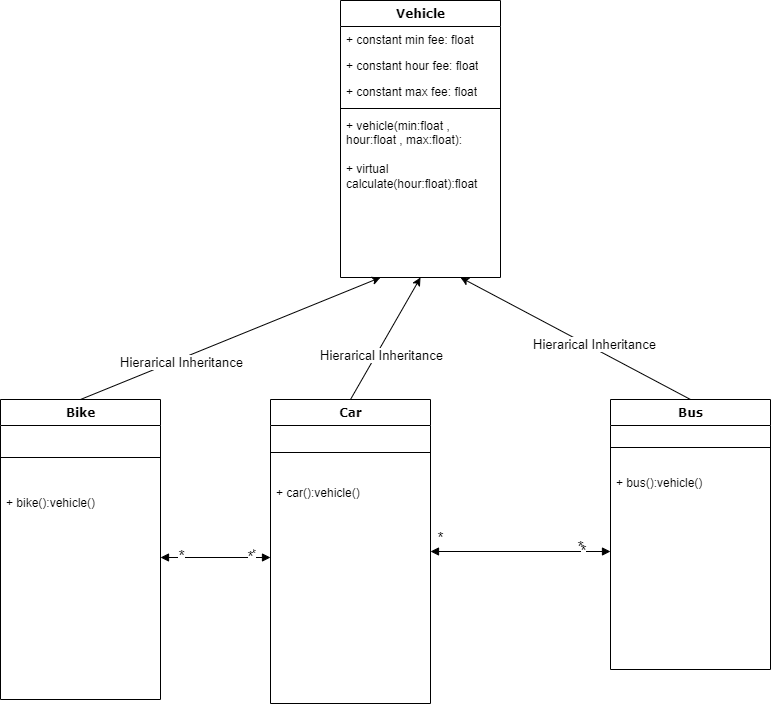

The diagram above was exported from draw.io. Its source (the exported page's mxGraphModel, read from the mxfile embedded in the PNG):
<mxGraphModel dx="1157" dy="643" grid="1" gridSize="10" guides="1" tooltips="1" connect="1" arrows="1" fold="1" page="1" pageScale="1" pageWidth="1100" pageHeight="850" background="none" math="0" shadow="0">
  <root>
    <mxCell id="0" />
    <mxCell id="1" parent="0" />
    <mxCell id="78961159f06e98e8-30" value="Vehicle" style="swimlane;html=1;fontStyle=1;align=center;verticalAlign=top;childLayout=stackLayout;horizontal=1;startSize=26;horizontalStack=0;resizeParent=1;resizeLast=0;collapsible=1;marginBottom=0;swimlaneFillColor=#ffffff;rounded=0;shadow=0;comic=0;labelBackgroundColor=none;strokeWidth=1;fillColor=none;fontFamily=Verdana;fontSize=12" parent="1" vertex="1">
      <mxGeometry x="430" y="83" width="160" height="277" as="geometry" />
    </mxCell>
    <mxCell id="78961159f06e98e8-31" value="+ constant min fee: float" style="text;html=1;strokeColor=none;fillColor=none;align=left;verticalAlign=top;spacingLeft=4;spacingRight=4;whiteSpace=wrap;overflow=hidden;rotatable=0;points=[[0,0.5],[1,0.5]];portConstraint=eastwest;" parent="78961159f06e98e8-30" vertex="1">
      <mxGeometry y="26" width="160" height="26" as="geometry" />
    </mxCell>
    <mxCell id="78961159f06e98e8-32" value="+ constant hour fee: float" style="text;html=1;strokeColor=none;fillColor=none;align=left;verticalAlign=top;spacingLeft=4;spacingRight=4;whiteSpace=wrap;overflow=hidden;rotatable=0;points=[[0,0.5],[1,0.5]];portConstraint=eastwest;" parent="78961159f06e98e8-30" vertex="1">
      <mxGeometry y="52" width="160" height="26" as="geometry" />
    </mxCell>
    <mxCell id="78961159f06e98e8-33" value="+ constant max fee: float" style="text;html=1;strokeColor=none;fillColor=none;align=left;verticalAlign=top;spacingLeft=4;spacingRight=4;whiteSpace=wrap;overflow=hidden;rotatable=0;points=[[0,0.5],[1,0.5]];portConstraint=eastwest;" parent="78961159f06e98e8-30" vertex="1">
      <mxGeometry y="78" width="160" height="26" as="geometry" />
    </mxCell>
    <mxCell id="78961159f06e98e8-38" value="" style="line;html=1;strokeWidth=1;fillColor=none;align=left;verticalAlign=middle;spacingTop=-1;spacingLeft=3;spacingRight=3;rotatable=0;labelPosition=right;points=[];portConstraint=eastwest;" parent="78961159f06e98e8-30" vertex="1">
      <mxGeometry y="104" width="160" height="8" as="geometry" />
    </mxCell>
    <mxCell id="78961159f06e98e8-39" value="+ vehicle(min:float , hour:float , max:float):&amp;nbsp;&lt;br&gt;&lt;br&gt;+ virtual calculate(hour:float):float&amp;nbsp;&lt;br&gt;&lt;br&gt;&lt;br&gt;&lt;span style=&quot;color: rgba(0, 0, 0, 0); font-family: monospace; font-size: 0px;&quot;&gt;%3CmxGraphModel%3E%3Croot%3E%3CmxCell%20id%3D%220%22%2F%3E%3CmxCell%20id%3D%221%22%20parent%3D%220%22%2F%3E%3CmxCell%20id%3D%222%22%20value%3D%22%2B%20vehicle(min%3Afloat%20%2C%20hour%3Afloat%20%2C%20max%3Afloat)%3A%26amp%3Bnbsp%3B%22%20style%3D%22text%3Bhtml%3D1%3BstrokeColor%3Dnone%3BfillColor%3Dnone%3Balign%3Dleft%3BverticalAlign%3Dtop%3BspacingLeft%3D4%3BspacingRight%3D4%3BwhiteSpace%3Dwrap%3Boverflow%3Dhidden%3Brotatable%3D0%3Bpoints%3D%5B%5B0%2C0.5%5D%2C%5B1%2C0.5%5D%5D%3BportConstraint%3Deastwest%3B%22%20vertex%3D%221%22%20parent%3D%221%22%3E%3CmxGeometry%20x%3D%22430%22%20y%3D%22195%22%20width%3D%22160%22%20height%3D%2248%22%20as%3D%22geometry%22%2F%3E%3C%2FmxCell%3E%3C%2Froot%3E%3C%2FmxGraphModel%3E&lt;/span&gt;&lt;br&gt;&lt;span style=&quot;color: rgba(0, 0, 0, 0); font-family: monospace; font-size: 0px;&quot;&gt;%3CmxGraphModel%3E%3Croot%3E%3CmxCell%20id%3D%220%22%2F%3E%3CmxCell%20id%3D%221%22%20parent%3D%220%22%2F%3E%3CmxCell%20id%3D%222%22%20value%3D%22%2B%20vehicle(min%3Afloat%20%2C%20hour%3Afloat%20%2C%20max%3Afloat)%3A%26amp%3Bnbsp%3B%22%20style%3D%22text%3Bhtml%3D1%3BstrokeColor%3Dnone%3BfillColor%3Dnone%3Balign%3Dleft%3BverticalAlign%3Dtop%3BspacingLeft%3D4%3BspacingRight%3D4%3BwhiteSpace%3Dwrap%3Boverflow%3Dhidden%3Brotatable%3D0%3Bpoints%3D%5B%5B0%2C0.5%5D%2C%5B1%2C0.5%5D%5D%3BportConstraint%3Deastwest%3B%22%20vertex%3D%221%22%20parent%3D%221%22%3E%3CmxGeometry%20x%3D%22430%22%20y%3D%22195%22%20width%3D%22160%22%20height%3D%2248%22%20as%3D%22geometry%22%2F%3E%3C%2FmxCell%3E%3C%2Froot%3E%3C%2FmxGraphModel%3E&lt;/span&gt;" style="text;html=1;strokeColor=none;fillColor=none;align=left;verticalAlign=top;spacingLeft=4;spacingRight=4;whiteSpace=wrap;overflow=hidden;rotatable=0;points=[[0,0.5],[1,0.5]];portConstraint=eastwest;" parent="78961159f06e98e8-30" vertex="1">
      <mxGeometry y="112" width="160" height="98" as="geometry" />
    </mxCell>
    <mxCell id="78961159f06e98e8-56" value="Bike" style="swimlane;html=1;fontStyle=1;align=center;verticalAlign=top;childLayout=stackLayout;horizontal=1;startSize=26;horizontalStack=0;resizeParent=1;resizeLast=0;collapsible=1;marginBottom=0;swimlaneFillColor=#ffffff;rounded=0;shadow=0;comic=0;labelBackgroundColor=none;strokeWidth=1;fillColor=none;fontFamily=Verdana;fontSize=12" parent="1" vertex="1">
      <mxGeometry x="90" y="482.00000000000006" width="160" height="300" as="geometry" />
    </mxCell>
    <mxCell id="78961159f06e98e8-64" value="" style="line;html=1;strokeWidth=1;fillColor=none;align=left;verticalAlign=middle;spacingTop=-1;spacingLeft=3;spacingRight=3;rotatable=0;labelPosition=right;points=[];portConstraint=eastwest;" parent="78961159f06e98e8-56" vertex="1">
      <mxGeometry y="26" width="160" height="64" as="geometry" />
    </mxCell>
    <mxCell id="78961159f06e98e8-65" value="+ bike():vehicle()&amp;nbsp;" style="text;html=1;strokeColor=none;fillColor=none;align=left;verticalAlign=top;spacingLeft=4;spacingRight=4;whiteSpace=wrap;overflow=hidden;rotatable=0;points=[[0,0.5],[1,0.5]];portConstraint=eastwest;" parent="78961159f06e98e8-56" vertex="1">
      <mxGeometry y="90" width="160" height="26" as="geometry" />
    </mxCell>
    <mxCell id="78961159f06e98e8-69" value="Car" style="swimlane;html=1;fontStyle=1;align=center;verticalAlign=top;childLayout=stackLayout;horizontal=1;startSize=26;horizontalStack=0;resizeParent=1;resizeLast=0;collapsible=1;marginBottom=0;swimlaneFillColor=#ffffff;rounded=0;shadow=0;comic=0;labelBackgroundColor=none;strokeWidth=1;fillColor=none;fontFamily=Verdana;fontSize=12" parent="1" vertex="1">
      <mxGeometry x="360" y="481.9999999999999" width="160" height="304" as="geometry" />
    </mxCell>
    <mxCell id="78961159f06e98e8-77" value="" style="line;html=1;strokeWidth=1;fillColor=none;align=left;verticalAlign=middle;spacingTop=-1;spacingLeft=3;spacingRight=3;rotatable=0;labelPosition=right;points=[];portConstraint=eastwest;" parent="78961159f06e98e8-69" vertex="1">
      <mxGeometry y="26" width="160" height="54" as="geometry" />
    </mxCell>
    <mxCell id="78961159f06e98e8-78" value="+ car():vehicle()&amp;nbsp;" style="text;html=1;strokeColor=none;fillColor=none;align=left;verticalAlign=top;spacingLeft=4;spacingRight=4;whiteSpace=wrap;overflow=hidden;rotatable=0;points=[[0,0.5],[1,0.5]];portConstraint=eastwest;" parent="78961159f06e98e8-69" vertex="1">
      <mxGeometry y="80" width="160" height="26" as="geometry" />
    </mxCell>
    <mxCell id="78961159f06e98e8-82" value="Bus" style="swimlane;html=1;fontStyle=1;align=center;verticalAlign=top;childLayout=stackLayout;horizontal=1;startSize=26;horizontalStack=0;resizeParent=1;resizeLast=0;collapsible=1;marginBottom=0;swimlaneFillColor=#ffffff;rounded=0;shadow=0;comic=0;labelBackgroundColor=none;strokeWidth=1;fillColor=none;fontFamily=Verdana;fontSize=12" parent="1" vertex="1">
      <mxGeometry x="700" y="482.00000000000006" width="160" height="270" as="geometry" />
    </mxCell>
    <mxCell id="78961159f06e98e8-90" value="" style="line;html=1;strokeWidth=1;fillColor=none;align=left;verticalAlign=middle;spacingTop=-1;spacingLeft=3;spacingRight=3;rotatable=0;labelPosition=right;points=[];portConstraint=eastwest;" parent="78961159f06e98e8-82" vertex="1">
      <mxGeometry y="26" width="160" height="44" as="geometry" />
    </mxCell>
    <mxCell id="78961159f06e98e8-94" value="+ bus():vehicle()&amp;nbsp;" style="text;html=1;strokeColor=none;fillColor=none;align=left;verticalAlign=top;spacingLeft=4;spacingRight=4;whiteSpace=wrap;overflow=hidden;rotatable=0;points=[[0,0.5],[1,0.5]];portConstraint=eastwest;" parent="78961159f06e98e8-82" vertex="1">
      <mxGeometry y="70" width="160" height="26" as="geometry" />
    </mxCell>
    <mxCell id="asMOQM6-vmLH3HJPWLaE-2" value="" style="endArrow=classic;html=1;rounded=0;exitX=0.5;exitY=0;exitDx=0;exitDy=0;entryX=0.25;entryY=1;entryDx=0;entryDy=0;" edge="1" parent="1" source="78961159f06e98e8-56" target="78961159f06e98e8-30">
      <mxGeometry width="50" height="50" relative="1" as="geometry">
        <mxPoint x="370" y="540" as="sourcePoint" />
        <mxPoint x="420" y="490" as="targetPoint" />
      </mxGeometry>
    </mxCell>
    <mxCell id="asMOQM6-vmLH3HJPWLaE-5" value="Hierarical Inheritance" style="edgeLabel;html=1;align=center;verticalAlign=middle;resizable=0;points=[];fontSize=13;" vertex="1" connectable="0" parent="asMOQM6-vmLH3HJPWLaE-2">
      <mxGeometry x="-0.3438" y="-3" relative="1" as="geometry">
        <mxPoint as="offset" />
      </mxGeometry>
    </mxCell>
    <mxCell id="asMOQM6-vmLH3HJPWLaE-3" value="" style="endArrow=classic;html=1;rounded=0;exitX=0.5;exitY=0;exitDx=0;exitDy=0;entryX=0.5;entryY=1;entryDx=0;entryDy=0;" edge="1" parent="1" source="78961159f06e98e8-69" target="78961159f06e98e8-30">
      <mxGeometry width="50" height="50" relative="1" as="geometry">
        <mxPoint x="370" y="540" as="sourcePoint" />
        <mxPoint x="420" y="490" as="targetPoint" />
        <Array as="points" />
      </mxGeometry>
    </mxCell>
    <mxCell id="asMOQM6-vmLH3HJPWLaE-6" value="&lt;span style=&quot;color: rgba(0, 0, 0, 0); font-family: monospace; font-size: 0px; text-align: start; background-color: rgb(248, 249, 250);&quot;&gt;%3CmxGraphModel%3E%3Croot%3E%3CmxCell%20id%3D%220%22%2F%3E%3CmxCell%20id%3D%221%22%20parent%3D%220%22%2F%3E%3CmxCell%20id%3D%222%22%20value%3D%22Hierarical%20Inheritance%22%20style%3D%22edgeLabel%3Bhtml%3D1%3Balign%3Dcenter%3BverticalAlign%3Dmiddle%3Bresizable%3D0%3Bpoints%3D%5B%5D%3BfontSize%3D13%3B%22%20vertex%3D%221%22%20connectable%3D%220%22%20parent%3D%221%22%3E%3CmxGeometry%20x%3D%22269.9388640777172%22%20y%3D%22444.59677521077424%22%20as%3D%22geometry%22%2F%3E%3C%2FmxCell%3E%3C%2Froot%3E%3C%2FmxGraphModel%3E&lt;/span&gt;&lt;span style=&quot;color: rgba(0, 0, 0, 0); font-family: monospace; font-size: 0px; text-align: start; background-color: rgb(248, 249, 250);&quot;&gt;%3CmxGraphModel%3E%3Croot%3E%3CmxCell%20id%3D%220%22%2F%3E%3CmxCell%20id%3D%221%22%20parent%3D%220%22%2F%3E%3CmxCell%20id%3D%222%22%20value%3D%22Hierarical%20Inheritance%22%20style%3D%22edgeLabel%3Bhtml%3D1%3Balign%3Dcenter%3BverticalAlign%3Dmiddle%3Bresizable%3D0%3Bpoints%3D%5B%5D%3BfontSize%3D13%3B%22%20vertex%3D%221%22%20connectable%3D%220%22%20parent%3D%221%22%3E%3CmxGeometry%20x%3D%22269.9388640777172%22%20y%3D%22444.59677521077424%22%20as%3D%22geometry%22%2F%3E%3C%2FmxCell%3E%3C%2Froot%3E%3C%2FmxGraphModel%3E&lt;/span&gt;" style="edgeLabel;html=1;align=center;verticalAlign=middle;resizable=0;points=[];fontSize=13;" vertex="1" connectable="0" parent="asMOQM6-vmLH3HJPWLaE-3">
      <mxGeometry x="-0.3903" relative="1" as="geometry">
        <mxPoint as="offset" />
      </mxGeometry>
    </mxCell>
    <mxCell id="asMOQM6-vmLH3HJPWLaE-7" value="Hierarical Inheritance" style="edgeLabel;html=1;align=center;verticalAlign=middle;resizable=0;points=[];fontSize=13;" vertex="1" connectable="0" parent="asMOQM6-vmLH3HJPWLaE-3">
      <mxGeometry x="-0.2351" y="-3" relative="1" as="geometry">
        <mxPoint x="1" as="offset" />
      </mxGeometry>
    </mxCell>
    <mxCell id="asMOQM6-vmLH3HJPWLaE-4" value="" style="endArrow=classic;html=1;rounded=0;exitX=0.5;exitY=0;exitDx=0;exitDy=0;entryX=0.75;entryY=1;entryDx=0;entryDy=0;" edge="1" parent="1" source="78961159f06e98e8-82" target="78961159f06e98e8-30">
      <mxGeometry width="50" height="50" relative="1" as="geometry">
        <mxPoint x="370" y="540" as="sourcePoint" />
        <mxPoint x="420" y="490" as="targetPoint" />
      </mxGeometry>
    </mxCell>
    <mxCell id="asMOQM6-vmLH3HJPWLaE-8" value="Hierarical Inheritance" style="edgeLabel;html=1;align=center;verticalAlign=middle;resizable=0;points=[];fontSize=13;" vertex="1" connectable="0" parent="asMOQM6-vmLH3HJPWLaE-4">
      <mxGeometry x="-0.1414" y="-4" relative="1" as="geometry">
        <mxPoint as="offset" />
      </mxGeometry>
    </mxCell>
    <mxCell id="asMOQM6-vmLH3HJPWLaE-9" value="" style="endArrow=block;startArrow=block;endFill=1;startFill=1;html=1;rounded=0;fontSize=13;" edge="1" parent="1">
      <mxGeometry width="160" relative="1" as="geometry">
        <mxPoint x="250" y="640" as="sourcePoint" />
        <mxPoint x="360" y="640" as="targetPoint" />
      </mxGeometry>
    </mxCell>
    <mxCell id="asMOQM6-vmLH3HJPWLaE-15" value="&lt;font style=&quot;font-size: 16px;&quot;&gt;*&lt;/font&gt;" style="edgeLabel;html=1;align=center;verticalAlign=middle;resizable=0;points=[];fontSize=13;" vertex="1" connectable="0" parent="asMOQM6-vmLH3HJPWLaE-9">
      <mxGeometry x="-0.6424" y="2" relative="1" as="geometry">
        <mxPoint as="offset" />
      </mxGeometry>
    </mxCell>
    <mxCell id="asMOQM6-vmLH3HJPWLaE-16" value="*" style="edgeLabel;html=1;align=center;verticalAlign=middle;resizable=0;points=[];fontSize=13;" vertex="1" connectable="0" parent="asMOQM6-vmLH3HJPWLaE-9">
      <mxGeometry x="0.6667" y="4" relative="1" as="geometry">
        <mxPoint as="offset" />
      </mxGeometry>
    </mxCell>
    <mxCell id="asMOQM6-vmLH3HJPWLaE-17" value="&lt;font style=&quot;font-size: 15px;&quot;&gt;*&lt;/font&gt;" style="edgeLabel;html=1;align=center;verticalAlign=middle;resizable=0;points=[];fontSize=16;" vertex="1" connectable="0" parent="asMOQM6-vmLH3HJPWLaE-9">
      <mxGeometry x="0.6182" y="2" relative="1" as="geometry">
        <mxPoint as="offset" />
      </mxGeometry>
    </mxCell>
    <mxCell id="asMOQM6-vmLH3HJPWLaE-10" value="" style="endArrow=block;startArrow=block;endFill=1;startFill=1;html=1;rounded=0;fontSize=13;exitX=1;exitY=0.5;exitDx=0;exitDy=0;" edge="1" parent="1" source="78961159f06e98e8-69">
      <mxGeometry width="160" relative="1" as="geometry">
        <mxPoint x="320" y="510" as="sourcePoint" />
        <mxPoint x="700" y="634" as="targetPoint" />
      </mxGeometry>
    </mxCell>
    <mxCell id="asMOQM6-vmLH3HJPWLaE-19" value="*" style="edgeLabel;html=1;align=center;verticalAlign=middle;resizable=0;points=[];fontSize=15;" vertex="1" connectable="0" parent="asMOQM6-vmLH3HJPWLaE-10">
      <mxGeometry x="0.6926" y="2" relative="1" as="geometry">
        <mxPoint as="offset" />
      </mxGeometry>
    </mxCell>
    <mxCell id="asMOQM6-vmLH3HJPWLaE-18" value="*" style="text;html=1;align=center;verticalAlign=middle;resizable=0;points=[];autosize=1;strokeColor=none;fillColor=none;fontSize=15;" vertex="1" parent="1">
      <mxGeometry x="515" y="605" width="30" height="30" as="geometry" />
    </mxCell>
    <mxCell id="asMOQM6-vmLH3HJPWLaE-24" value="&lt;font style=&quot;font-size: 16px;&quot;&gt;*&lt;/font&gt;" style="text;html=1;align=center;verticalAlign=middle;resizable=0;points=[];autosize=1;strokeColor=none;fillColor=none;fontSize=15;" vertex="1" parent="1">
      <mxGeometry x="655" y="615" width="30" height="30" as="geometry" />
    </mxCell>
  </root>
</mxGraphModel>